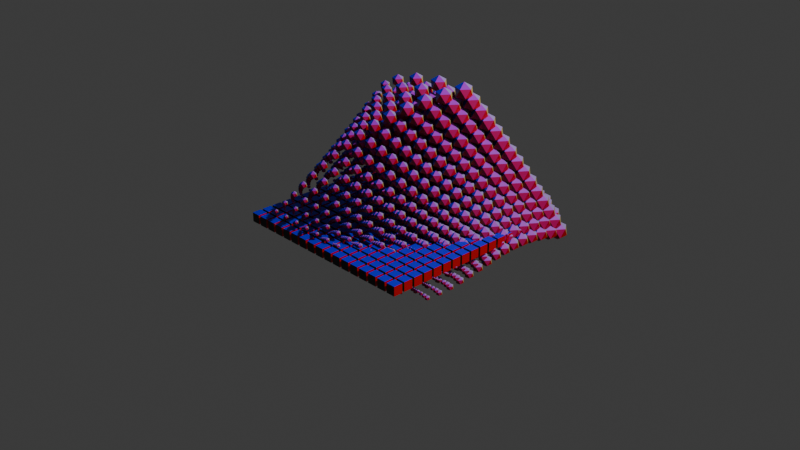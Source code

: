 # Source: 4_3_GeometryNodesPractice1_November21st2024_ForEachElementNode_first_attempt.blend  (saved by Blender 4.3.32; exported with 4.5.12 LTS)
import bpy
from mathutils import Matrix  # noqa: F401  (used for matrix-valued properties, if any)

bpy.ops.wm.read_factory_settings(use_empty=True)
scene = bpy.context.scene
scene.name = 'Scene'

# ---- collections
col_collection = bpy.data.collections.new('Collection'); scene.collection.children.link(col_collection)

# ---- materials (node trees are filled in below, after node groups)
mat_normals = bpy.data.materials.new('Normals')

# ---- node groups
ng_geometry_nodes = bpy.data.node_groups.new('Geometry Nodes', 'GeometryNodeTree')
_s = ng_geometry_nodes.interface.new_socket(name='Geometry', in_out='OUTPUT', socket_type='NodeSocketGeometry')
_s = ng_geometry_nodes.interface.new_socket(name='Geometry', in_out='INPUT', socket_type='NodeSocketGeometry')
ng_geometry_nodes.is_modifier = True
_N = ng_geometry_nodes.nodes; _L = ng_geometry_nodes.links
n0 = _N.new('NodeGroupInput'); n0.name = 'Group Input'; n0.location = (-811, -74)
n1 = _N.new('NodeGroupOutput'); n1.name = 'Group Output'; n1.location = (2025, -55)
n2 = _N.new('GeometryNodeForeachGeometryElementInput'); n2.name = 'For Each Geometry Element Input'; n2.location = (-96, -102)
n3 = _N.new('GeometryNodeForeachGeometryElementOutput'); n3.name = 'For Each Geometry Element Output'; n3.location = (1126, -118)
n3.domain = 'INSTANCE'
n4 = _N.new('GeometryNodeSubdivideMesh'); n4.name = 'Subdivide Mesh'; n4.location = (-558, -53)
n4.inputs[1].default_value = 4
n5 = _N.new('GeometryNodeInstanceOnPoints'); n5.name = 'Instance on Points'; n5.location = (-315, -154)
n6 = _N.new('GeometryNodeMeshCube'); n6.name = 'Cube'; n6.location = (-768, -364)
n6.inputs[0].default_value = (0.1, 0.1, 0.1)
n7 = _N.new('GeometryNodeMeshLine'); n7.name = 'Mesh Line'; n7.location = (492, -240)
n8 = _N.new('GeometryNodeSampleIndex'); n8.name = 'Sample Index'; n8.location = (169, -213)
n8.data_type = 'FLOAT_VECTOR'
n8.domain = 'INSTANCE'
n8.clamp = True
n9 = _N.new('GeometryNodeInputPosition'); n9.name = 'Position'; n9.location = (-106, -431)
n10 = _N.new('GeometryNodeJoinGeometry'); n10.name = 'Join Geometry'; n10.location = (1606, -140)
n11 = _N.new('ShaderNodeCombineXYZ'); n11.name = 'Combine XYZ'; n11.location = (298, -465)
n12 = _N.new('ShaderNodeMath'); n12.name = 'Math'; n12.location = (53, -435)
n12.operation = 'DIVIDE'
n12.inputs[1].default_value = 2525.0
n13 = _N.new('GeometryNodeInstanceOnPoints'); n13.name = 'Instance on Points.001'; n13.location = (913, -232)
n14 = _N.new('ShaderNodeCombineXYZ'); n14.name = 'Combine XYZ.001'; n14.location = (642, -780)
n15 = _N.new('GeometryNodeInputPosition'); n15.name = 'Position.001'; n15.location = (274, -853)
n16 = _N.new('ShaderNodeSeparateXYZ'); n16.name = 'Separate XYZ'; n16.location = (461, -814)
n17 = _N.new('GeometryNodeMeshIcoSphere'); n17.name = 'Ico Sphere'; n17.location = (530, -424)
n17.inputs[0].default_value = 0.1
n18 = _N.new('GeometryNodeSetMaterial'); n18.name = 'Set Material'; n18.location = (1798, -113)
n18.inputs[2].default_value = mat_normals
n19 = _N.new('FunctionNodeTransformPoint'); n19.name = 'Transform Point'; n19.location = (1262, -528)
n20 = _N.new('GeometryNodeSetPosition'); n20.name = 'Set Position'; n20.location = (1434, -188)
n21 = _N.new('GeometryNodeInputPosition'); n21.name = 'Position.002'; n21.location = (1064, -520)
n22 = _N.new('FunctionNodeCombineTransform'); n22.name = 'Combine Transform'; n22.location = (1031, -615)
n23 = _N.new('ShaderNodeCombineXYZ'); n23.name = 'Combine XYZ.002'; n23.location = (774, -970)
n24 = _N.new('GeometryNodeInputPosition'); n24.name = 'Position.003'; n24.location = (406, -1042)
n25 = _N.new('ShaderNodeSeparateXYZ'); n25.name = 'Separate XYZ.001'; n25.location = (593, -1004)
n2.pair_with_output(n3)
_L.new(n0.outputs[0], n4.inputs[0])
_L.new(n6.outputs[0], n5.inputs[2])
_L.new(n8.outputs[0], n7.inputs[2])
_L.new(n13.outputs[0], n3.inputs[1])
_L.new(n2.outputs[1], n8.inputs[0])
_L.new(n18.outputs[0], n1.inputs[0])
_L.new(n2.outputs[0], n8.inputs[2])
_L.new(n9.outputs[0], n8.inputs[1])
_L.new(n20.outputs[0], n10.inputs[0])
_L.new(n3.outputs[0], n10.inputs[0])
_L.new(n4.outputs[0], n5.inputs[0])
_L.new(n5.outputs[0], n2.inputs[0])
_L.new(n12.outputs[0], n11.inputs[2])
_L.new(n11.outputs[0], n7.inputs[3])
_L.new(n2.outputs[0], n12.inputs[0])
_L.new(n7.outputs[0], n13.inputs[0])
_L.new(n14.outputs[0], n13.inputs[6])
_L.new(n15.outputs[0], n16.inputs[0])
_L.new(n16.outputs[2], n14.inputs[0])
_L.new(n16.outputs[2], n14.inputs[1])
_L.new(n16.outputs[2], n14.inputs[2])
_L.new(n17.outputs[0], n13.inputs[2])
_L.new(n10.outputs[0], n18.inputs[0])
_L.new(n3.outputs[2], n20.inputs[0])
_L.new(n19.outputs[0], n20.inputs[2])
_L.new(n21.outputs[0], n19.inputs[0])
_L.new(n22.outputs[0], n19.inputs[1])
_L.new(n24.outputs[0], n25.inputs[0])
_L.new(n25.outputs[2], n23.inputs[0])
_L.new(n25.outputs[2], n23.inputs[1])
_L.new(n25.outputs[2], n23.inputs[2])
_L.new(n23.outputs[0], n22.inputs[1])
n1.is_active_output = True

# ---- material node trees
mat_normals.use_nodes = True; mat_normals.node_tree.nodes.clear()
_N = mat_normals.node_tree.nodes; _L = mat_normals.node_tree.links
n0 = _N.new('ShaderNodeBsdfPrincipled'); n0.name = 'Principled BSDF'; n0.location = (10, 300)
n1 = _N.new('ShaderNodeOutputMaterial'); n1.name = 'Material Output'; n1.location = (300, 300)
n2 = _N.new('ShaderNodeTexCoord'); n2.name = 'Texture Coordinate'; n2.location = (-251, 227)
_L.new(n0.outputs[0], n1.inputs[0])
_L.new(n2.outputs[1], n0.inputs[0])
n1.is_active_output = True

# ---- world
world_world = bpy.data.worlds.new('World'); scene.world = world_world
world_world.use_nodes = True; world_world.node_tree.nodes.clear()
_N = world_world.node_tree.nodes; _L = world_world.node_tree.links
n0 = _N.new('ShaderNodeOutputWorld'); n0.name = 'World Output'; n0.location = (300, 300)
n1 = _N.new('ShaderNodeBackground'); n1.name = 'Background'; n1.location = (10, 300)
n1.inputs[0].default_value = (0.05088, 0.05088, 0.05088, 1.0)
_L.new(n1.outputs[0], n0.inputs[0])
n0.is_active_output = True
world_world.color = (0.05088, 0.05088, 0.05088)
world_world.sun_shadow_jitter_overblur = 0.0

# ---- cameras
cam_camera = bpy.data.cameras.new('Camera')
cam_camera.clip_end = 100.0
cam_camera.ortho_scale = 7.314

# ---- lights
light_light = bpy.data.lights.new('Light', 'POINT')
light_light.energy = 1000.0
light_light.shadow_soft_size = 0.1

# ---- meshes
me_plane = bpy.data.meshes.new('Plane')
me_plane.from_pydata([(-1.0, -1.0, 0.0), (1.0, -1.0, 0.0), (-1.0, 1.0, 0.0), (1.0, 1.0, 0.0)], [], [(0, 1, 3, 2)])
_uv = me_plane.uv_layers.new(name='UVMap')
_uv.uv.foreach_set('vector', [0.0, 0.0, 1.0, 0.0, 1.0, 1.0, 0.0, 1.0])
me_plane.materials.append(mat_normals)
me_plane.update()

# ---- objects
ob_light = bpy.data.objects.new('Light', light_light)
ob_camera_lifeisvaluable = bpy.data.objects.new('Camera_LifeIsValuable', cam_camera)
ob_plane = bpy.data.objects.new('Plane', me_plane)

# ---- transforms, parenting, visibility, modifiers, constraints
ob_light.location = (4.076, 1.005, 5.904)
ob_light.rotation_euler = (0.6503, 0.05522, 1.866)
ob_light.lock_rotations_4d = False
ob_light.empty_display_type = 'ARROWS'
ob_light.color = (0.0, 0.0, 0.0, 0.0)
ob_light.lineart.crease_threshold = 0.0
ob_camera_lifeisvaluable.location = (7.359, -6.926, 4.958)
ob_camera_lifeisvaluable.rotation_euler = (1.109, 0.0, 0.8149)
ob_camera_lifeisvaluable.lock_rotations_4d = False
ob_camera_lifeisvaluable.empty_display_type = 'ARROWS'
ob_camera_lifeisvaluable.color = (0.0, 0.0, 0.0, 0.0)
ob_camera_lifeisvaluable.display_type = 'WIRE'
ob_camera_lifeisvaluable.lineart.crease_threshold = 0.0
ob_plane.location = (0.0, 0.0, 0.0)
_m = ob_plane.modifiers.new('GeometryNodes', 'NODES')
_m.node_group = ng_geometry_nodes

# ---- collection membership
col_collection.objects.link(ob_light)
col_collection.objects.link(ob_camera_lifeisvaluable)
col_collection.objects.link(ob_plane)

# ---- scene / render settings (as saved in the file)
scene.camera = ob_camera_lifeisvaluable
scene.frame_start = 1; scene.frame_end = 250; scene.frame_set(1)
scene.render.engine = 'BLENDER_EEVEE_NEXT'
scene.render.image_settings.file_format = 'FFMPEG'
scene.render.image_settings.color_mode = 'RGB'
bpy.context.view_layer.update()
